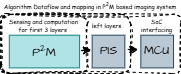

The diagram above was exported from draw.io. Its source (the exported page's mxGraphModel, read from the mxfile embedded in the PNG):
<mxGraphModel dx="366" dy="191" grid="1" gridSize="10" guides="1" tooltips="1" connect="1" arrows="1" fold="1" page="1" pageScale="1" pageWidth="827" pageHeight="1169" math="0" shadow="0">
  <root>
    <mxCell id="0" />
    <mxCell id="1" parent="0" />
    <mxCell id="2" value="Algorithm Dataflow and mapping in P&lt;sup&gt;2&lt;/sup&gt;M based imaging system" style="whiteSpace=wrap;html=1;hachureGap=4;fontFamily=Comic Sans MS;fillColor=none;strokeColor=none;fontSize=6;" vertex="1" parent="1">
      <mxGeometry x="2320" y="1456" width="180" height="10" as="geometry" />
    </mxCell>
    <mxCell id="3" value="P&lt;sup&gt;2&lt;/sup&gt;M" style="whiteSpace=wrap;html=1;hachureGap=4;fontFamily=Architects Daughter;fontSource=https%3A%2F%2Ffonts.googleapis.com%2Fcss%3Ffamily%3DArchitects%2BDaughter;fillColor=#b0e3e6;strokeColor=#0e8088;" vertex="1" parent="1">
      <mxGeometry x="2328.7999999999997" y="1490.6999999999998" width="70.3" height="32.7" as="geometry" />
    </mxCell>
    <mxCell id="4" value="PIS" style="whiteSpace=wrap;html=1;aspect=fixed;hachureGap=4;fontFamily=Architects Daughter;fontSource=https%3A%2F%2Ffonts.googleapis.com%2Fcss%3Ffamily%3DArchitects%2BDaughter;fillColor=#bac8d3;strokeColor=#23445d;" vertex="1" parent="1">
      <mxGeometry x="2411.65" y="1490.6953211009175" width="32.70000000000003" height="32.70000000000003" as="geometry" />
    </mxCell>
    <mxCell id="5" value="MCU" style="whiteSpace=wrap;html=1;aspect=fixed;hachureGap=4;fontFamily=Architects Daughter;fontSource=https%3A%2F%2Ffonts.googleapis.com%2Fcss%3Ffamily%3DArchitects%2BDaughter;fillColor=#bac8d3;strokeColor=#23445d;" vertex="1" parent="1">
      <mxGeometry x="2460.35" y="1490.6953211009175" width="32.70000000000003" height="32.70000000000003" as="geometry" />
    </mxCell>
    <mxCell id="6" value="" style="rounded=1;whiteSpace=wrap;html=1;sketch=1;hachureGap=4;jiggle=2;curveFitting=1;fontFamily=Architects Daughter;fontSource=https%3A%2F%2Ffonts.googleapis.com%2Fcss%3Ffamily%3DArchitects%2BDaughter;fillColor=none;strokeColor=default;dashed=1;" vertex="1" parent="1">
      <mxGeometry x="2320.2" y="1470" width="86.80000000000007" height="58.989806320081605" as="geometry" />
    </mxCell>
    <mxCell id="7" value="" style="rounded=1;whiteSpace=wrap;html=1;sketch=1;hachureGap=4;jiggle=2;curveFitting=1;fontFamily=Architects Daughter;fontSource=https%3A%2F%2Ffonts.googleapis.com%2Fcss%3Ffamily%3DArchitects%2BDaughter;fillColor=none;strokeColor=default;dashed=1;" vertex="1" parent="1">
      <mxGeometry x="2321.2" y="1470" width="128.8" height="59.05" as="geometry" />
    </mxCell>
    <mxCell id="8" value="" style="rounded=1;whiteSpace=wrap;html=1;sketch=1;hachureGap=4;jiggle=2;curveFitting=1;fontFamily=Architects Daughter;fontSource=https%3A%2F%2Ffonts.googleapis.com%2Fcss%3Ffamily%3DArchitects%2BDaughter;fillColor=none;strokeColor=default;dashed=1;" vertex="1" parent="1">
      <mxGeometry x="2320.2" y="1470" width="179.8" height="58.99" as="geometry" />
    </mxCell>
    <mxCell id="9" value="&lt;font&gt;Sensing and computation for first 3 layers&amp;nbsp;&lt;/font&gt;" style="rounded=0;whiteSpace=wrap;html=1;hachureGap=4;fontFamily=Comic Sans MS;fillColor=none;strokeColor=none;fontSize=6;" vertex="1" parent="1">
      <mxGeometry x="2326.35" y="1474.99" width="74.5" height="11.79" as="geometry" />
    </mxCell>
    <mxCell id="10" value="&lt;font&gt;left layers&lt;/font&gt;" style="rounded=0;whiteSpace=wrap;html=1;hachureGap=4;fontFamily=Comic Sans MS;fillColor=none;strokeColor=none;fontSize=6;" vertex="1" parent="1">
      <mxGeometry x="2407" y="1474.98" width="39.15" height="11.79" as="geometry" />
    </mxCell>
    <mxCell id="11" value="&lt;font&gt;SoC interfacing&lt;/font&gt;" style="rounded=0;whiteSpace=wrap;html=1;hachureGap=4;fontFamily=Comic Sans MS;fillColor=none;strokeColor=none;fontSize=6;" vertex="1" parent="1">
      <mxGeometry x="2457.13" y="1474.98" width="39.15" height="11.79" as="geometry" />
    </mxCell>
    <mxCell id="12" value="" style="endArrow=classic;html=1;rounded=0;hachureGap=4;fontFamily=Comic Sans MS;fontSize=11;sketch=1;curveFitting=1;jiggle=2;" edge="1" parent="1">
      <mxGeometry width="50" height="50" relative="1" as="geometry">
        <mxPoint x="2400.85" y="1505.94" as="sourcePoint" />
        <mxPoint x="2410.85" y="1505.94" as="targetPoint" />
      </mxGeometry>
    </mxCell>
    <mxCell id="13" value="" style="endArrow=classic;html=1;rounded=0;hachureGap=4;fontFamily=Comic Sans MS;fontSize=11;sketch=1;curveFitting=1;jiggle=2;" edge="1" parent="1">
      <mxGeometry width="50" height="50" relative="1" as="geometry">
        <mxPoint x="2447.35" y="1504.94" as="sourcePoint" />
        <mxPoint x="2457.35" y="1504.94" as="targetPoint" />
      </mxGeometry>
    </mxCell>
  </root>
</mxGraphModel>